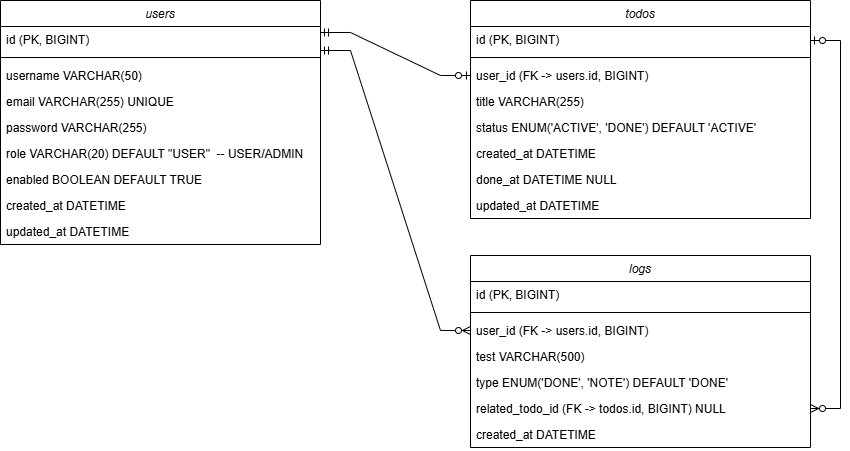

The diagram above was exported from draw.io. Its source (the exported page's mxGraphModel, read from the mxfile embedded in the PNG):
<mxGraphModel dx="1665" dy="811" grid="1" gridSize="10" guides="1" tooltips="1" connect="1" arrows="1" fold="1" page="1" pageScale="1" pageWidth="827" pageHeight="1169" math="0" shadow="0">
  <root>
    <mxCell id="WIyWlLk6GJQsqaUBKTNV-0" />
    <mxCell id="WIyWlLk6GJQsqaUBKTNV-1" parent="WIyWlLk6GJQsqaUBKTNV-0" />
    <mxCell id="zkfFHV4jXpPFQw0GAbJ--0" parent="WIyWlLk6GJQsqaUBKTNV-1" style="swimlane;fontStyle=2;align=center;verticalAlign=top;childLayout=stackLayout;horizontal=1;startSize=26;horizontalStack=0;resizeParent=1;resizeLast=0;collapsible=1;marginBottom=0;rounded=0;shadow=0;strokeWidth=1;" value="users" vertex="1">
      <mxGeometry height="244" width="320" x="60" y="120" as="geometry">
        <mxRectangle height="26" width="160" x="230" y="140" as="alternateBounds" />
      </mxGeometry>
    </mxCell>
    <mxCell id="zkfFHV4jXpPFQw0GAbJ--1" parent="zkfFHV4jXpPFQw0GAbJ--0" style="text;align=left;verticalAlign=top;spacingLeft=4;spacingRight=4;overflow=hidden;rotatable=0;points=[[0,0.5],[1,0.5]];portConstraint=eastwest;" value="id (PK, BIGINT)" vertex="1">
      <mxGeometry height="26" width="320" y="26" as="geometry" />
    </mxCell>
    <mxCell id="H7b3cDnke46fwLNCyulp-37" parent="zkfFHV4jXpPFQw0GAbJ--0" style="line;strokeWidth=1;rotatable=0;dashed=0;labelPosition=right;align=left;verticalAlign=middle;spacingTop=0;spacingLeft=6;points=[];portConstraint=eastwest;" value="" vertex="1">
      <mxGeometry height="10" width="320" y="52" as="geometry" />
    </mxCell>
    <mxCell id="zkfFHV4jXpPFQw0GAbJ--2" parent="zkfFHV4jXpPFQw0GAbJ--0" style="text;align=left;verticalAlign=top;spacingLeft=4;spacingRight=4;overflow=hidden;rotatable=0;points=[[0,0.5],[1,0.5]];portConstraint=eastwest;rounded=0;shadow=0;html=0;" value="username VARCHAR(50)" vertex="1">
      <mxGeometry height="26" width="320" y="62" as="geometry" />
    </mxCell>
    <mxCell id="H7b3cDnke46fwLNCyulp-4" parent="zkfFHV4jXpPFQw0GAbJ--0" style="text;align=left;verticalAlign=top;spacingLeft=4;spacingRight=4;overflow=hidden;rotatable=0;points=[[0,0.5],[1,0.5]];portConstraint=eastwest;rounded=0;shadow=0;html=0;" value="email VARCHAR(255) UNIQUE" vertex="1">
      <mxGeometry height="26" width="320" y="88" as="geometry" />
    </mxCell>
    <mxCell id="zkfFHV4jXpPFQw0GAbJ--3" parent="zkfFHV4jXpPFQw0GAbJ--0" style="text;align=left;verticalAlign=top;spacingLeft=4;spacingRight=4;overflow=hidden;rotatable=0;points=[[0,0.5],[1,0.5]];portConstraint=eastwest;rounded=0;shadow=0;html=0;" value="password VARCHAR(255)" vertex="1">
      <mxGeometry height="26" width="320" y="114" as="geometry" />
    </mxCell>
    <mxCell id="H7b3cDnke46fwLNCyulp-0" parent="zkfFHV4jXpPFQw0GAbJ--0" style="text;align=left;verticalAlign=top;spacingLeft=4;spacingRight=4;overflow=hidden;rotatable=0;points=[[0,0.5],[1,0.5]];portConstraint=eastwest;rounded=0;shadow=0;html=0;" value="role VARCHAR(20) DEFAULT &quot;USER&quot;  -- USER/ADMIN" vertex="1">
      <mxGeometry height="26" width="320" y="140" as="geometry" />
    </mxCell>
    <mxCell id="H7b3cDnke46fwLNCyulp-1" parent="zkfFHV4jXpPFQw0GAbJ--0" style="text;align=left;verticalAlign=top;spacingLeft=4;spacingRight=4;overflow=hidden;rotatable=0;points=[[0,0.5],[1,0.5]];portConstraint=eastwest;rounded=0;shadow=0;html=0;" value="enabled BOOLEAN DEFAULT TRUE" vertex="1">
      <mxGeometry height="26" width="320" y="166" as="geometry" />
    </mxCell>
    <mxCell id="H7b3cDnke46fwLNCyulp-2" parent="zkfFHV4jXpPFQw0GAbJ--0" style="text;align=left;verticalAlign=top;spacingLeft=4;spacingRight=4;overflow=hidden;rotatable=0;points=[[0,0.5],[1,0.5]];portConstraint=eastwest;rounded=0;shadow=0;html=0;" value="created_at DATETIME" vertex="1">
      <mxGeometry height="26" width="320" y="192" as="geometry" />
    </mxCell>
    <mxCell id="H7b3cDnke46fwLNCyulp-3" parent="zkfFHV4jXpPFQw0GAbJ--0" style="text;align=left;verticalAlign=top;spacingLeft=4;spacingRight=4;overflow=hidden;rotatable=0;points=[[0,0.5],[1,0.5]];portConstraint=eastwest;rounded=0;shadow=0;html=0;" value="updated_at DATETIME" vertex="1">
      <mxGeometry height="26" width="320" y="218" as="geometry" />
    </mxCell>
    <mxCell id="H7b3cDnke46fwLNCyulp-5" parent="WIyWlLk6GJQsqaUBKTNV-1" style="swimlane;fontStyle=2;align=center;verticalAlign=top;childLayout=stackLayout;horizontal=1;startSize=26;horizontalStack=0;resizeParent=1;resizeLast=0;collapsible=1;marginBottom=0;rounded=0;shadow=0;strokeWidth=1;" value="todos" vertex="1">
      <mxGeometry height="218" width="340" x="530" y="120" as="geometry">
        <mxRectangle height="26" width="160" x="230" y="140" as="alternateBounds" />
      </mxGeometry>
    </mxCell>
    <mxCell id="H7b3cDnke46fwLNCyulp-6" parent="H7b3cDnke46fwLNCyulp-5" style="text;align=left;verticalAlign=top;spacingLeft=4;spacingRight=4;overflow=hidden;rotatable=0;points=[[0,0.5],[1,0.5]];portConstraint=eastwest;" value="id (PK, BIGINT)" vertex="1">
      <mxGeometry height="26" width="340" y="26" as="geometry" />
    </mxCell>
    <mxCell id="H7b3cDnke46fwLNCyulp-38" parent="H7b3cDnke46fwLNCyulp-5" style="line;strokeWidth=1;rotatable=0;dashed=0;labelPosition=right;align=left;verticalAlign=middle;spacingTop=0;spacingLeft=6;points=[];portConstraint=eastwest;" value="" vertex="1">
      <mxGeometry height="10" width="340" y="52" as="geometry" />
    </mxCell>
    <mxCell id="H7b3cDnke46fwLNCyulp-7" parent="H7b3cDnke46fwLNCyulp-5" style="text;align=left;verticalAlign=top;spacingLeft=4;spacingRight=4;overflow=hidden;rotatable=0;points=[[0,0.5],[1,0.5]];portConstraint=eastwest;rounded=0;shadow=0;html=0;" value="user_id (FK -&gt; users.id, BIGINT)" vertex="1">
      <mxGeometry height="26" width="340" y="62" as="geometry" />
    </mxCell>
    <mxCell id="H7b3cDnke46fwLNCyulp-8" parent="H7b3cDnke46fwLNCyulp-5" style="text;align=left;verticalAlign=top;spacingLeft=4;spacingRight=4;overflow=hidden;rotatable=0;points=[[0,0.5],[1,0.5]];portConstraint=eastwest;rounded=0;shadow=0;html=0;" value="title VARCHAR(255)" vertex="1">
      <mxGeometry height="26" width="340" y="88" as="geometry" />
    </mxCell>
    <mxCell id="H7b3cDnke46fwLNCyulp-9" parent="H7b3cDnke46fwLNCyulp-5" style="text;align=left;verticalAlign=top;spacingLeft=4;spacingRight=4;overflow=hidden;rotatable=0;points=[[0,0.5],[1,0.5]];portConstraint=eastwest;rounded=0;shadow=0;html=0;" value="status ENUM('ACTIVE', 'DONE') DEFAULT 'ACTIVE'" vertex="1">
      <mxGeometry height="26" width="340" y="114" as="geometry" />
    </mxCell>
    <mxCell id="H7b3cDnke46fwLNCyulp-12" parent="H7b3cDnke46fwLNCyulp-5" style="text;align=left;verticalAlign=top;spacingLeft=4;spacingRight=4;overflow=hidden;rotatable=0;points=[[0,0.5],[1,0.5]];portConstraint=eastwest;rounded=0;shadow=0;html=0;" value="created_at DATETIME" vertex="1">
      <mxGeometry height="26" width="340" y="140" as="geometry" />
    </mxCell>
    <mxCell id="H7b3cDnke46fwLNCyulp-13" parent="H7b3cDnke46fwLNCyulp-5" style="text;align=left;verticalAlign=top;spacingLeft=4;spacingRight=4;overflow=hidden;rotatable=0;points=[[0,0.5],[1,0.5]];portConstraint=eastwest;rounded=0;shadow=0;html=0;" value="done_at DATETIME NULL" vertex="1">
      <mxGeometry height="26" width="340" y="166" as="geometry" />
    </mxCell>
    <mxCell id="H7b3cDnke46fwLNCyulp-14" parent="H7b3cDnke46fwLNCyulp-5" style="text;align=left;verticalAlign=top;spacingLeft=4;spacingRight=4;overflow=hidden;rotatable=0;points=[[0,0.5],[1,0.5]];portConstraint=eastwest;rounded=0;shadow=0;html=0;" value="updated_at DATETIME" vertex="1">
      <mxGeometry height="26" width="340" y="192" as="geometry" />
    </mxCell>
    <mxCell id="H7b3cDnke46fwLNCyulp-15" parent="WIyWlLk6GJQsqaUBKTNV-1" style="swimlane;fontStyle=2;align=center;verticalAlign=top;childLayout=stackLayout;horizontal=1;startSize=26;horizontalStack=0;resizeParent=1;resizeLast=0;collapsible=1;marginBottom=0;rounded=0;shadow=0;strokeWidth=1;" value="logs" vertex="1">
      <mxGeometry height="192" width="340" x="530" y="375" as="geometry">
        <mxRectangle height="26" width="160" x="230" y="140" as="alternateBounds" />
      </mxGeometry>
    </mxCell>
    <mxCell id="H7b3cDnke46fwLNCyulp-16" parent="H7b3cDnke46fwLNCyulp-15" style="text;align=left;verticalAlign=top;spacingLeft=4;spacingRight=4;overflow=hidden;rotatable=0;points=[[0,0.5],[1,0.5]];portConstraint=eastwest;" value="id (PK, BIGINT)" vertex="1">
      <mxGeometry height="26" width="340" y="26" as="geometry" />
    </mxCell>
    <mxCell id="H7b3cDnke46fwLNCyulp-39" parent="H7b3cDnke46fwLNCyulp-15" style="line;strokeWidth=1;rotatable=0;dashed=0;labelPosition=right;align=left;verticalAlign=middle;spacingTop=0;spacingLeft=6;points=[];portConstraint=eastwest;" value="" vertex="1">
      <mxGeometry height="10" width="340" y="52" as="geometry" />
    </mxCell>
    <mxCell id="H7b3cDnke46fwLNCyulp-17" parent="H7b3cDnke46fwLNCyulp-15" style="text;align=left;verticalAlign=top;spacingLeft=4;spacingRight=4;overflow=hidden;rotatable=0;points=[[0,0.5],[1,0.5]];portConstraint=eastwest;rounded=0;shadow=0;html=0;" value="user_id (FK -&gt; users.id, BIGINT)" vertex="1">
      <mxGeometry height="26" width="340" y="62" as="geometry" />
    </mxCell>
    <mxCell id="H7b3cDnke46fwLNCyulp-18" parent="H7b3cDnke46fwLNCyulp-15" style="text;align=left;verticalAlign=top;spacingLeft=4;spacingRight=4;overflow=hidden;rotatable=0;points=[[0,0.5],[1,0.5]];portConstraint=eastwest;rounded=0;shadow=0;html=0;" value="test VARCHAR(500)" vertex="1">
      <mxGeometry height="26" width="340" y="88" as="geometry" />
    </mxCell>
    <mxCell id="H7b3cDnke46fwLNCyulp-19" parent="H7b3cDnke46fwLNCyulp-15" style="text;align=left;verticalAlign=top;spacingLeft=4;spacingRight=4;overflow=hidden;rotatable=0;points=[[0,0.5],[1,0.5]];portConstraint=eastwest;rounded=0;shadow=0;html=0;" value="type ENUM('DONE', 'NOTE') DEFAULT 'DONE'" vertex="1">
      <mxGeometry height="26" width="340" y="114" as="geometry" />
    </mxCell>
    <mxCell id="H7b3cDnke46fwLNCyulp-23" parent="H7b3cDnke46fwLNCyulp-15" style="text;align=left;verticalAlign=top;spacingLeft=4;spacingRight=4;overflow=hidden;rotatable=0;points=[[0,0.5],[1,0.5]];portConstraint=eastwest;rounded=0;shadow=0;html=0;" value="related_todo_id (FK -&gt; todos.id, BIGINT) NULL" vertex="1">
      <mxGeometry height="26" width="340" y="140" as="geometry" />
    </mxCell>
    <mxCell id="H7b3cDnke46fwLNCyulp-20" parent="H7b3cDnke46fwLNCyulp-15" style="text;align=left;verticalAlign=top;spacingLeft=4;spacingRight=4;overflow=hidden;rotatable=0;points=[[0,0.5],[1,0.5]];portConstraint=eastwest;rounded=0;shadow=0;html=0;" value="created_at DATETIME" vertex="1">
      <mxGeometry height="26" width="340" y="166" as="geometry" />
    </mxCell>
    <mxCell id="H7b3cDnke46fwLNCyulp-53" edge="1" parent="WIyWlLk6GJQsqaUBKTNV-1" style="edgeStyle=entityRelationEdgeStyle;fontSize=12;html=1;endArrow=ERzeroToOne;startArrow=ERmandOne;rounded=0;entryX=0;entryY=0.5;entryDx=0;entryDy=0;" target="H7b3cDnke46fwLNCyulp-7" value="">
      <mxGeometry height="100" relative="1" width="100" as="geometry">
        <mxPoint x="380" y="152" as="sourcePoint" />
        <mxPoint x="480" y="60" as="targetPoint" />
      </mxGeometry>
    </mxCell>
    <mxCell id="H7b3cDnke46fwLNCyulp-54" edge="1" parent="WIyWlLk6GJQsqaUBKTNV-1" style="edgeStyle=entityRelationEdgeStyle;fontSize=12;html=1;endArrow=ERzeroToMany;startArrow=ERmandOne;rounded=0;entryX=0;entryY=0.5;entryDx=0;entryDy=0;" target="H7b3cDnke46fwLNCyulp-17" value="">
      <mxGeometry height="100" relative="1" width="100" as="geometry">
        <mxPoint x="380" y="170" as="sourcePoint" />
        <mxPoint x="480" y="70" as="targetPoint" />
      </mxGeometry>
    </mxCell>
    <mxCell id="H7b3cDnke46fwLNCyulp-55" edge="1" parent="WIyWlLk6GJQsqaUBKTNV-1" style="edgeStyle=entityRelationEdgeStyle;fontSize=12;html=1;endArrow=ERzeroToMany;startArrow=ERzeroToOne;rounded=0;entryX=1;entryY=0.5;entryDx=0;entryDy=0;" target="H7b3cDnke46fwLNCyulp-23" value="">
      <mxGeometry height="100" relative="1" width="100" as="geometry">
        <mxPoint x="870" y="160" as="sourcePoint" />
        <mxPoint x="970" y="60" as="targetPoint" />
      </mxGeometry>
    </mxCell>
  </root>
</mxGraphModel>